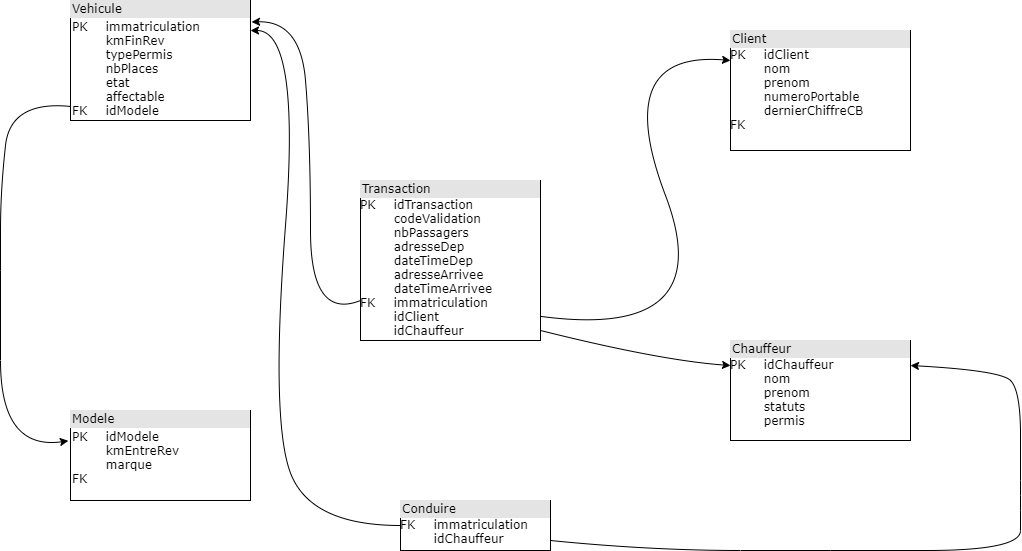

The diagram above was exported from draw.io. Its source (the exported page's mxGraphModel, read from the mxfile embedded in the PNG):
<mxGraphModel dx="949" dy="1047" grid="1" gridSize="10" guides="1" tooltips="1" connect="1" arrows="1" fold="1" page="1" pageScale="1" pageWidth="1100" pageHeight="850" background="none" math="0" shadow="0">
  <root>
    <mxCell id="0" />
    <mxCell id="1" parent="0" />
    <mxCell id="2ed32ef02a7f4228-1" value="&lt;div style=&quot;box-sizing: border-box ; width: 100% ; background: #e4e4e4 ; padding: 2px&quot;&gt;Vehicule&lt;/div&gt;&lt;table style=&quot;width: 100% ; font-size: 1em&quot; cellpadding=&quot;2&quot; cellspacing=&quot;0&quot;&gt;&lt;tbody&gt;&lt;tr&gt;&lt;td&gt;PK&lt;span style=&quot;white-space: pre&quot;&gt;&#09;&lt;/span&gt;immatriculation&lt;br&gt;&lt;span style=&quot;white-space: pre&quot;&gt;&#09;&lt;/span&gt;kmFinRev&lt;br&gt;&lt;span style=&quot;white-space: pre&quot;&gt;&#09;&lt;/span&gt;typePermis&lt;br&gt;&lt;span style=&quot;white-space: pre&quot;&gt;&#09;&lt;/span&gt;nbPlaces&lt;br&gt;&lt;span style=&quot;white-space: pre&quot;&gt;&#09;&lt;/span&gt;etat&lt;br&gt;&lt;span style=&quot;white-space: pre&quot;&gt;&#09;&lt;/span&gt;affectable&lt;br&gt;FK&lt;span style=&quot;white-space: pre&quot;&gt;&#09;&lt;/span&gt;idModele&lt;/td&gt;&lt;td&gt;&lt;/td&gt;&lt;/tr&gt;&lt;/tbody&gt;&lt;/table&gt;" style="verticalAlign=top;align=left;overflow=fill;html=1;rounded=0;shadow=0;comic=0;labelBackgroundColor=none;strokeWidth=1;fontFamily=Verdana;fontSize=12" parent="1" vertex="1">
      <mxGeometry x="110" y="100" width="180" height="120" as="geometry" />
    </mxCell>
    <mxCell id="2ed32ef02a7f4228-11" value="&lt;div style=&quot;box-sizing: border-box ; width: 100% ; background: #e4e4e4 ; padding: 2px&quot;&gt;Client&lt;/div&gt;PK&lt;span style=&quot;white-space: pre&quot;&gt;&#09;&lt;/span&gt;idClient&lt;br&gt;&lt;span style=&quot;white-space: pre&quot;&gt;&#09;&lt;/span&gt;nom&lt;br&gt;&lt;span style=&quot;white-space: pre&quot;&gt;&#09;&lt;/span&gt;prenom&lt;br&gt;&lt;span style=&quot;white-space: pre&quot;&gt;&#09;&lt;/span&gt;numeroPortable&lt;br&gt;&lt;span style=&quot;white-space: pre&quot;&gt;&#09;&lt;/span&gt;dernierChiffreCB&lt;br&gt;FK" style="verticalAlign=top;align=left;overflow=fill;html=1;rounded=0;shadow=0;comic=0;labelBackgroundColor=none;strokeWidth=1;fontFamily=Verdana;fontSize=12" parent="1" vertex="1">
      <mxGeometry x="770" y="130" width="180" height="120" as="geometry" />
    </mxCell>
    <mxCell id="yJ_dtKIur8niAvZmSmov-1" value="&lt;div style=&quot;box-sizing: border-box ; width: 100% ; background: #e4e4e4 ; padding: 2px&quot;&gt;Modele&lt;/div&gt;&lt;table style=&quot;width: 100% ; font-size: 1em&quot; cellpadding=&quot;2&quot; cellspacing=&quot;0&quot;&gt;&lt;tbody&gt;&lt;tr&gt;&lt;td&gt;PK&lt;span style=&quot;white-space: pre&quot;&gt;&#09;&lt;/span&gt;idModele&lt;br&gt;&lt;span style=&quot;white-space: pre&quot;&gt;&#09;&lt;/span&gt;kmEntreRev&lt;br&gt;&lt;span style=&quot;white-space: pre&quot;&gt;&#09;&lt;/span&gt;marque&lt;br&gt;FK&lt;span style=&quot;white-space: pre&quot;&gt;&#09;&lt;/span&gt;&lt;/td&gt;&lt;td&gt;&lt;/td&gt;&lt;/tr&gt;&lt;/tbody&gt;&lt;/table&gt;" style="verticalAlign=top;align=left;overflow=fill;html=1;rounded=0;shadow=0;comic=0;labelBackgroundColor=none;strokeWidth=1;fontFamily=Verdana;fontSize=12" vertex="1" parent="1">
      <mxGeometry x="110" y="510" width="180" height="90" as="geometry" />
    </mxCell>
    <mxCell id="yJ_dtKIur8niAvZmSmov-2" value="&lt;div style=&quot;box-sizing: border-box ; width: 100% ; background: #e4e4e4 ; padding: 2px&quot;&gt;Transaction&lt;/div&gt;PK&lt;span style=&quot;white-space: pre&quot;&gt;&#09;&lt;/span&gt;idTransaction&lt;br&gt;&lt;span style=&quot;white-space: pre&quot;&gt;&#09;&lt;/span&gt;codeValidation&lt;br&gt;&lt;span style=&quot;white-space: pre&quot;&gt;&#09;&lt;/span&gt;nbPassagers&lt;br&gt;&lt;span style=&quot;white-space: pre&quot;&gt;&#09;&lt;/span&gt;adresseDep&lt;br&gt;&lt;span style=&quot;white-space: pre&quot;&gt;&#09;&lt;/span&gt;dateTimeDep&lt;br&gt;&lt;span style=&quot;white-space: pre&quot;&gt;&#09;&lt;/span&gt;adresseArrivee&lt;br&gt;&lt;span style=&quot;white-space: pre&quot;&gt;&#09;&lt;/span&gt;dateTimeArrivee&lt;br&gt;FK&lt;span style=&quot;white-space: pre&quot;&gt;&#09;&lt;/span&gt;immatriculation&lt;br&gt;&lt;span style=&quot;white-space: pre&quot;&gt;&#09;&lt;/span&gt;idClient&lt;br&gt;&lt;span style=&quot;white-space: pre&quot;&gt;&#09;&lt;/span&gt;idChauffeur&lt;br&gt;&lt;table style=&quot;width: 100% ; font-size: 1em&quot; cellpadding=&quot;2&quot; cellspacing=&quot;0&quot;&gt;&lt;tbody&gt;&lt;/tbody&gt;&lt;/table&gt;" style="verticalAlign=top;align=left;overflow=fill;html=1;rounded=0;shadow=0;comic=0;labelBackgroundColor=none;strokeWidth=1;fontFamily=Verdana;fontSize=12" vertex="1" parent="1">
      <mxGeometry x="400" y="280" width="180" height="160" as="geometry" />
    </mxCell>
    <mxCell id="yJ_dtKIur8niAvZmSmov-3" value="&lt;div style=&quot;box-sizing: border-box ; width: 100% ; background: #e4e4e4 ; padding: 2px&quot;&gt;Chauffeur&lt;/div&gt;PK&lt;span style=&quot;white-space: pre&quot;&gt;&#09;&lt;/span&gt;idChauffeur&lt;br&gt;&lt;span style=&quot;white-space: pre&quot;&gt;&#09;&lt;/span&gt;nom&lt;br&gt;&lt;span style=&quot;white-space: pre&quot;&gt;&#09;&lt;/span&gt;prenom&lt;br&gt;&lt;span style=&quot;white-space: pre&quot;&gt;&#09;&lt;/span&gt;statuts&lt;br&gt;&lt;span style=&quot;white-space: pre&quot;&gt;&#09;&lt;/span&gt;permis" style="verticalAlign=top;align=left;overflow=fill;html=1;rounded=0;shadow=0;comic=0;labelBackgroundColor=none;strokeWidth=1;fontFamily=Verdana;fontSize=12" vertex="1" parent="1">
      <mxGeometry x="770" y="440" width="180" height="100" as="geometry" />
    </mxCell>
    <mxCell id="yJ_dtKIur8niAvZmSmov-4" value="&lt;div style=&quot;box-sizing: border-box ; width: 100% ; background: #e4e4e4 ; padding: 2px&quot;&gt;Conduire&lt;/div&gt;FK&lt;span style=&quot;white-space: pre&quot;&gt;&#09;&lt;/span&gt;immatriculation&lt;br&gt;&lt;span style=&quot;white-space: pre&quot;&gt;&#09;&lt;/span&gt;idChauffeur&lt;br&gt;&lt;br&gt;&lt;span style=&quot;white-space: pre&quot;&gt;&#09;&lt;/span&gt;&lt;br&gt;&lt;table style=&quot;width: 100% ; font-size: 1em&quot; cellpadding=&quot;2&quot; cellspacing=&quot;0&quot;&gt;&lt;tbody&gt;&lt;/tbody&gt;&lt;/table&gt;" style="verticalAlign=top;align=left;overflow=fill;html=1;rounded=0;shadow=0;comic=0;labelBackgroundColor=none;strokeWidth=1;fontFamily=Verdana;fontSize=12" vertex="1" parent="1">
      <mxGeometry x="440" y="600" width="150" height="50" as="geometry" />
    </mxCell>
    <mxCell id="yJ_dtKIur8niAvZmSmov-5" value="" style="curved=1;endArrow=classic;html=1;rounded=0;exitX=0;exitY=0.75;exitDx=0;exitDy=0;entryX=1.006;entryY=0.179;entryDx=0;entryDy=0;entryPerimeter=0;" edge="1" parent="1" source="yJ_dtKIur8niAvZmSmov-2" target="2ed32ef02a7f4228-1">
      <mxGeometry width="50" height="50" relative="1" as="geometry">
        <mxPoint x="430" y="550" as="sourcePoint" />
        <mxPoint x="280" y="260" as="targetPoint" />
        <Array as="points">
          <mxPoint x="350" y="420" />
          <mxPoint x="350" y="240" />
          <mxPoint x="340" y="120" />
        </Array>
      </mxGeometry>
    </mxCell>
    <mxCell id="yJ_dtKIur8niAvZmSmov-7" value="" style="curved=1;endArrow=classic;html=1;rounded=0;entryX=-0.012;entryY=0.337;entryDx=0;entryDy=0;entryPerimeter=0;exitX=0;exitY=0.883;exitDx=0;exitDy=0;exitPerimeter=0;" edge="1" parent="1" source="2ed32ef02a7f4228-1" target="yJ_dtKIur8niAvZmSmov-1">
      <mxGeometry width="50" height="50" relative="1" as="geometry">
        <mxPoint x="390" y="550" as="sourcePoint" />
        <mxPoint x="440" y="500" as="targetPoint" />
        <Array as="points">
          <mxPoint x="50" y="200" />
          <mxPoint x="40" y="290" />
          <mxPoint x="40" y="370" />
          <mxPoint x="40" y="550" />
        </Array>
      </mxGeometry>
    </mxCell>
    <mxCell id="yJ_dtKIur8niAvZmSmov-9" value="" style="curved=1;endArrow=classic;html=1;rounded=0;entryX=1;entryY=0.25;entryDx=0;entryDy=0;exitX=0;exitY=0.5;exitDx=0;exitDy=0;" edge="1" parent="1" source="yJ_dtKIur8niAvZmSmov-4" target="2ed32ef02a7f4228-1">
      <mxGeometry width="50" height="50" relative="1" as="geometry">
        <mxPoint x="320" y="600" as="sourcePoint" />
        <mxPoint x="370" y="550" as="targetPoint" />
        <Array as="points">
          <mxPoint x="350" y="625" />
          <mxPoint x="310" y="520" />
          <mxPoint x="340" y="130" />
        </Array>
      </mxGeometry>
    </mxCell>
    <mxCell id="yJ_dtKIur8niAvZmSmov-10" value="" style="curved=1;endArrow=classic;html=1;rounded=0;entryX=1;entryY=0.25;entryDx=0;entryDy=0;" edge="1" parent="1" target="yJ_dtKIur8niAvZmSmov-3">
      <mxGeometry width="50" height="50" relative="1" as="geometry">
        <mxPoint x="590" y="640" as="sourcePoint" />
        <mxPoint x="700" y="610" as="targetPoint" />
        <Array as="points">
          <mxPoint x="690" y="650" />
          <mxPoint x="870" y="650" />
          <mxPoint x="1060" y="650" />
          <mxPoint x="1060" y="610" />
          <mxPoint x="1060" y="580" />
          <mxPoint x="1060" y="490" />
          <mxPoint x="1040" y="470" />
        </Array>
      </mxGeometry>
    </mxCell>
    <mxCell id="yJ_dtKIur8niAvZmSmov-11" value="" style="curved=1;endArrow=classic;html=1;rounded=0;exitX=1;exitY=0.849;exitDx=0;exitDy=0;exitPerimeter=0;entryX=0;entryY=0.25;entryDx=0;entryDy=0;" edge="1" parent="1" source="yJ_dtKIur8niAvZmSmov-2" target="2ed32ef02a7f4228-11">
      <mxGeometry width="50" height="50" relative="1" as="geometry">
        <mxPoint x="630" y="410" as="sourcePoint" />
        <mxPoint x="680" y="360" as="targetPoint" />
        <Array as="points">
          <mxPoint x="760" y="440" />
          <mxPoint x="650" y="150" />
        </Array>
      </mxGeometry>
    </mxCell>
    <mxCell id="yJ_dtKIur8niAvZmSmov-12" value="" style="curved=1;endArrow=classic;html=1;rounded=0;entryX=0;entryY=0.25;entryDx=0;entryDy=0;" edge="1" parent="1" target="yJ_dtKIur8niAvZmSmov-3">
      <mxGeometry width="50" height="50" relative="1" as="geometry">
        <mxPoint x="580" y="430" as="sourcePoint" />
        <mxPoint x="750" y="460" as="targetPoint" />
        <Array as="points">
          <mxPoint x="700" y="460" />
        </Array>
      </mxGeometry>
    </mxCell>
  </root>
</mxGraphModel>